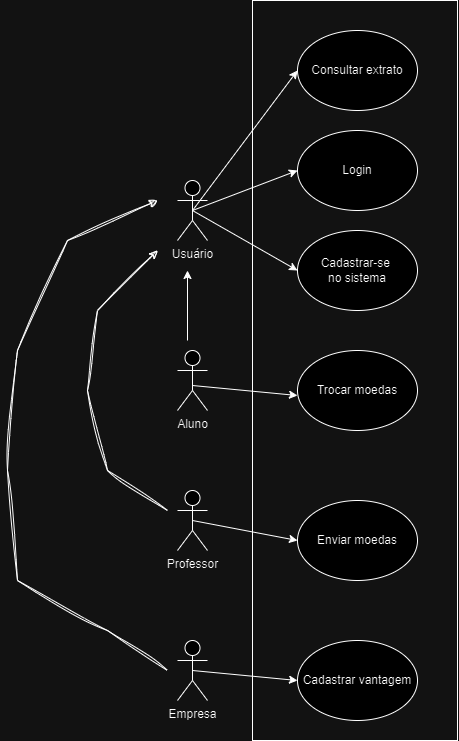

The diagram above was exported from draw.io. Its source (the exported page's mxGraphModel, read from the mxfile embedded in the PNG):
<mxGraphModel dx="1467" dy="1883" grid="1" gridSize="10" guides="1" tooltips="1" connect="1" arrows="1" fold="1" page="1" pageScale="1" pageWidth="850" pageHeight="1100" math="0" shadow="0">
  <root>
    <mxCell id="0" />
    <mxCell id="1" parent="0" />
    <mxCell id="qlO2KwdpXprM8vOs_-Y4-1" value="Usuário" style="shape=umlActor;verticalLabelPosition=bottom;verticalAlign=top;html=1;outlineConnect=0;" parent="1" vertex="1">
      <mxGeometry x="230" y="100" width="30" height="60" as="geometry" />
    </mxCell>
    <mxCell id="qlO2KwdpXprM8vOs_-Y4-2" value="Consultar extrato" style="ellipse;whiteSpace=wrap;html=1;" parent="1" vertex="1">
      <mxGeometry x="350" y="-50" width="120" height="80" as="geometry" />
    </mxCell>
    <mxCell id="qlO2KwdpXprM8vOs_-Y4-3" value="Aluno&lt;br&gt;" style="shape=umlActor;verticalLabelPosition=bottom;verticalAlign=top;html=1;outlineConnect=0;" parent="1" vertex="1">
      <mxGeometry x="230" y="270" width="30" height="60" as="geometry" />
    </mxCell>
    <mxCell id="qlO2KwdpXprM8vOs_-Y4-4" value="Professor" style="shape=umlActor;verticalLabelPosition=bottom;verticalAlign=top;html=1;outlineConnect=0;" parent="1" vertex="1">
      <mxGeometry x="230" y="410" width="30" height="60" as="geometry" />
    </mxCell>
    <mxCell id="qlO2KwdpXprM8vOs_-Y4-5" value="Empresa&lt;br&gt;" style="shape=umlActor;verticalLabelPosition=bottom;verticalAlign=top;html=1;outlineConnect=0;" parent="1" vertex="1">
      <mxGeometry x="230" y="560" width="30" height="60" as="geometry" />
    </mxCell>
    <mxCell id="qlO2KwdpXprM8vOs_-Y4-6" value="Cadastrar vantagem" style="ellipse;whiteSpace=wrap;html=1;" parent="1" vertex="1">
      <mxGeometry x="350" y="560" width="120" height="80" as="geometry" />
    </mxCell>
    <mxCell id="qlO2KwdpXprM8vOs_-Y4-7" value="Trocar moedas&lt;br&gt;" style="ellipse;whiteSpace=wrap;html=1;" parent="1" vertex="1">
      <mxGeometry x="350" y="270" width="120" height="80" as="geometry" />
    </mxCell>
    <mxCell id="qlO2KwdpXprM8vOs_-Y4-9" value="Login" style="ellipse;whiteSpace=wrap;html=1;" parent="1" vertex="1">
      <mxGeometry x="350" y="50" width="120" height="80" as="geometry" />
    </mxCell>
    <mxCell id="qlO2KwdpXprM8vOs_-Y4-10" value="Cadastrar-se&amp;nbsp;&lt;br&gt;no sistema" style="ellipse;whiteSpace=wrap;html=1;" parent="1" vertex="1">
      <mxGeometry x="350" y="150" width="120" height="80" as="geometry" />
    </mxCell>
    <mxCell id="qlO2KwdpXprM8vOs_-Y4-11" value="Enviar moedas" style="ellipse;whiteSpace=wrap;html=1;" parent="1" vertex="1">
      <mxGeometry x="350" y="420" width="120" height="80" as="geometry" />
    </mxCell>
    <mxCell id="qlO2KwdpXprM8vOs_-Y4-12" value="" style="endArrow=classic;html=1;rounded=0;exitX=0.5;exitY=0.5;exitDx=0;exitDy=0;exitPerimeter=0;entryX=0;entryY=0.5;entryDx=0;entryDy=0;" parent="1" source="qlO2KwdpXprM8vOs_-Y4-4" target="qlO2KwdpXprM8vOs_-Y4-11" edge="1">
      <mxGeometry width="50" height="50" relative="1" as="geometry">
        <mxPoint x="270" y="520" as="sourcePoint" />
        <mxPoint x="375" y="530" as="targetPoint" />
      </mxGeometry>
    </mxCell>
    <mxCell id="qlO2KwdpXprM8vOs_-Y4-13" value="" style="endArrow=classic;html=1;rounded=0;exitX=0.5;exitY=0.5;exitDx=0;exitDy=0;exitPerimeter=0;entryX=0;entryY=0.5;entryDx=0;entryDy=0;" parent="1" edge="1">
      <mxGeometry width="50" height="50" relative="1" as="geometry">
        <mxPoint x="245" y="305" as="sourcePoint" />
        <mxPoint x="350" y="315" as="targetPoint" />
      </mxGeometry>
    </mxCell>
    <mxCell id="qlO2KwdpXprM8vOs_-Y4-14" value="" style="endArrow=classic;html=1;rounded=0;exitX=0.5;exitY=0.5;exitDx=0;exitDy=0;exitPerimeter=0;entryX=0;entryY=0.5;entryDx=0;entryDy=0;" parent="1" source="qlO2KwdpXprM8vOs_-Y4-5" target="qlO2KwdpXprM8vOs_-Y4-6" edge="1">
      <mxGeometry width="50" height="50" relative="1" as="geometry">
        <mxPoint x="265" y="610" as="sourcePoint" />
        <mxPoint x="370" y="620" as="targetPoint" />
      </mxGeometry>
    </mxCell>
    <mxCell id="qlO2KwdpXprM8vOs_-Y4-16" value="" style="endArrow=classic;html=1;rounded=0;exitX=0.5;exitY=0.5;exitDx=0;exitDy=0;exitPerimeter=0;entryX=0;entryY=0.5;entryDx=0;entryDy=0;" parent="1" source="qlO2KwdpXprM8vOs_-Y4-1" target="qlO2KwdpXprM8vOs_-Y4-10" edge="1">
      <mxGeometry width="50" height="50" relative="1" as="geometry">
        <mxPoint x="260" y="170" as="sourcePoint" />
        <mxPoint x="365" y="180" as="targetPoint" />
      </mxGeometry>
    </mxCell>
    <mxCell id="qlO2KwdpXprM8vOs_-Y4-17" value="" style="endArrow=classic;html=1;rounded=0;exitX=0.5;exitY=0.5;exitDx=0;exitDy=0;exitPerimeter=0;entryX=0;entryY=0.5;entryDx=0;entryDy=0;" parent="1" source="qlO2KwdpXprM8vOs_-Y4-1" target="qlO2KwdpXprM8vOs_-Y4-9" edge="1">
      <mxGeometry width="50" height="50" relative="1" as="geometry">
        <mxPoint x="255" y="140" as="sourcePoint" />
        <mxPoint x="360" y="200" as="targetPoint" />
      </mxGeometry>
    </mxCell>
    <mxCell id="qlO2KwdpXprM8vOs_-Y4-18" value="" style="endArrow=classic;html=1;rounded=0;exitX=0.5;exitY=0.5;exitDx=0;exitDy=0;exitPerimeter=0;entryX=0;entryY=0.5;entryDx=0;entryDy=0;" parent="1" source="qlO2KwdpXprM8vOs_-Y4-1" target="qlO2KwdpXprM8vOs_-Y4-2" edge="1">
      <mxGeometry width="50" height="50" relative="1" as="geometry">
        <mxPoint x="265" y="150" as="sourcePoint" />
        <mxPoint x="370" y="210" as="targetPoint" />
      </mxGeometry>
    </mxCell>
    <mxCell id="qlO2KwdpXprM8vOs_-Y4-22" value="" style="endArrow=classic;html=1;rounded=0;" parent="1" edge="1">
      <mxGeometry width="50" height="50" relative="1" as="geometry">
        <mxPoint x="240" y="260" as="sourcePoint" />
        <mxPoint x="240" y="190" as="targetPoint" />
      </mxGeometry>
    </mxCell>
    <mxCell id="qlO2KwdpXprM8vOs_-Y4-23" value="" style="endArrow=classic;html=1;rounded=0;sketch=1;curveFitting=1;jiggle=2;" parent="1" edge="1">
      <mxGeometry width="50" height="50" relative="1" as="geometry">
        <mxPoint x="220" y="430" as="sourcePoint" />
        <mxPoint x="210" y="170" as="targetPoint" />
        <Array as="points">
          <mxPoint x="160" y="390" />
          <mxPoint x="140" y="310" />
          <mxPoint x="150" y="230" />
        </Array>
      </mxGeometry>
    </mxCell>
    <mxCell id="qlO2KwdpXprM8vOs_-Y4-24" value="" style="endArrow=classic;html=1;rounded=0;sketch=1;curveFitting=1;jiggle=2;" parent="1" edge="1">
      <mxGeometry width="50" height="50" relative="1" as="geometry">
        <mxPoint x="220" y="590" as="sourcePoint" />
        <mxPoint x="210" y="120" as="targetPoint" />
        <Array as="points">
          <mxPoint x="160" y="550" />
          <mxPoint x="70" y="500" />
          <mxPoint x="60" y="390" />
          <mxPoint x="70" y="270" />
          <mxPoint x="120" y="160" />
        </Array>
      </mxGeometry>
    </mxCell>
    <mxCell id="0lt8rqnT3rjTfd5J6Btp-2" value="" style="rounded=0;whiteSpace=wrap;html=1;fillColor=none;" vertex="1" parent="1">
      <mxGeometry x="305" y="-80" width="205" height="740" as="geometry" />
    </mxCell>
  </root>
</mxGraphModel>